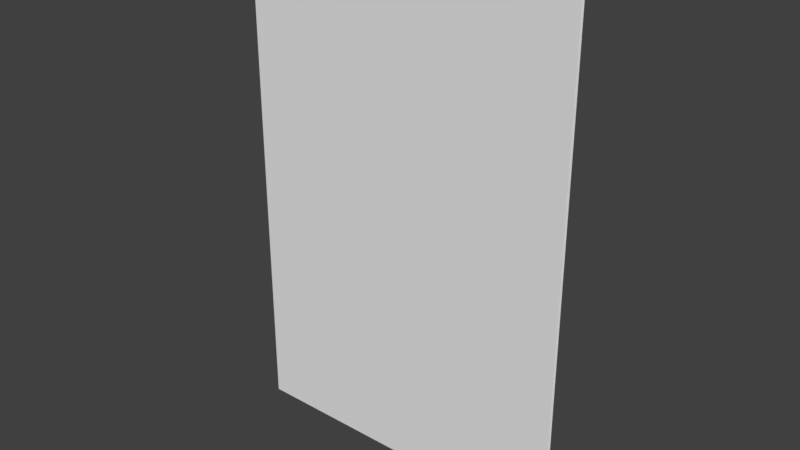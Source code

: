# Source: basicCard.blend  (saved by Blender 2.78.0; exported with 4.5.12 LTS)
import bpy
from mathutils import Matrix  # noqa: F401  (used for matrix-valued properties, if any)

bpy.ops.wm.read_factory_settings(use_empty=True)
scene = bpy.context.scene
scene.name = 'Scene'

# ---- collections
col_collection_1 = bpy.data.collections.new('Collection 1'); scene.collection.children.link(col_collection_1)

# ---- materials (node trees are filled in below, after node groups)
mat_material = bpy.data.materials.new('Material')
mat_material.alpha_threshold = 0.0
mat_material.use_transparent_shadow = False
mat_material.roughness = 0.5
mat_material.line_color = (0.0, 0.0, 0.0, 1.0)

# ---- material node trees

# ---- world
world_world = bpy.data.worlds.new('World'); scene.world = world_world
world_world.color = (0.05088, 0.05088, 0.05088)
world_world.use_sun_shadow = False
world_world.sun_shadow_jitter_overblur = 0.0
world_world.cycles.sampling_method = 'MANUAL'

# ---- meshes
me_cube = bpy.data.meshes.new('Cube')
me_cube.from_pydata([(1.0, 1.0, -1.0), (1.0, -1.0, -1.0), (-1.0, -1.0, -1.0), (-1.0, 1.0, -1.0), (1.0, 1.0, 1.0), (1.0, -1.0, 1.0), (-1.0, -1.0, 1.0), (-1.0, 1.0, 1.0)], [], [(1, 5, 6, 2), (4, 0, 3, 7)])
_uv = me_cube.uv_layers.new(name='UVMap')
_uv.uv.foreach_set('vector', [0.4999, 9.999e-05, 0.4999, 0.9999, 4.995e-05, 0.9999, 4.995e-05, 0.0001, 1.0, 9.999e-05, 1.0, 0.9999, 0.5001, 0.9999, 0.5001, 0.0001003])
me_cube.materials.append(mat_material)
me_cube.use_remesh_preserve_volume = False
me_cube.use_remesh_preserve_attributes = False
me_cube.use_mirror_vertex_groups = False
me_cube.update()

# ---- objects
ob_cube = bpy.data.objects.new('Cube', me_cube)

# ---- transforms, parenting, visibility, modifiers, constraints
ob_cube.location = (0.0, 0.0, 0.0)
ob_cube.scale = (1.0, 0.01, 1.5)
ob_cube.lock_rotations_4d = False
ob_cube.empty_display_type = 'ARROWS'
ob_cube.lineart.crease_threshold = 0.0

# ---- collection membership
col_collection_1.objects.link(ob_cube)

# ---- scene / render settings (as saved in the file)
scene.frame_start = 1; scene.frame_end = 250; scene.frame_set(1)
scene.render.engine = 'BLENDER_EEVEE_NEXT'
scene.render.resolution_percentage = 50
scene.render.dither_intensity = 0.0
scene.cycles.use_denoising = False
scene.cycles.samples = 128
scene.cycles.sampling_pattern = 'TABULATED_SOBOL'
scene.cycles.light_sampling_threshold = 0.0
scene.cycles.use_adaptive_sampling = False
scene.cycles.use_light_tree = False
scene.cycles.blur_glossy = 0.0
scene.cycles.sample_clamp_indirect = 0.0
scene.view_settings.view_transform = 'Standard'
bpy.context.view_layer.update()

# ---- added for rendering (the .blend has no active camera and no usable light): camera, sun
cam_auto = bpy.data.cameras.new('AutoCamera')
cam_auto.lens = 50.0
cam_auto.sensor_width = 36.0
cam_auto.clip_end = 1000.0
ob_auto_camera = bpy.data.objects.new('AutoCamera', cam_auto)
scene.collection.objects.link(ob_auto_camera)
ob_auto_camera.location = (3.336, -4.0032, 2.6688)
ob_auto_camera.rotation_euler = (1.09748, -7.21219e-08, 0.694738)
scene.camera = ob_auto_camera
light_auto_sun = bpy.data.lights.new('AutoSun', 'SUN')
light_auto_sun.energy = 3.0
light_auto_sun.angle = 0.0523599
ob_auto_sun = bpy.data.objects.new('AutoSun', light_auto_sun)
scene.collection.objects.link(ob_auto_sun)
ob_auto_sun.rotation_euler = (0.872665, 0.174533, 0.523599)
bpy.context.view_layer.update()
